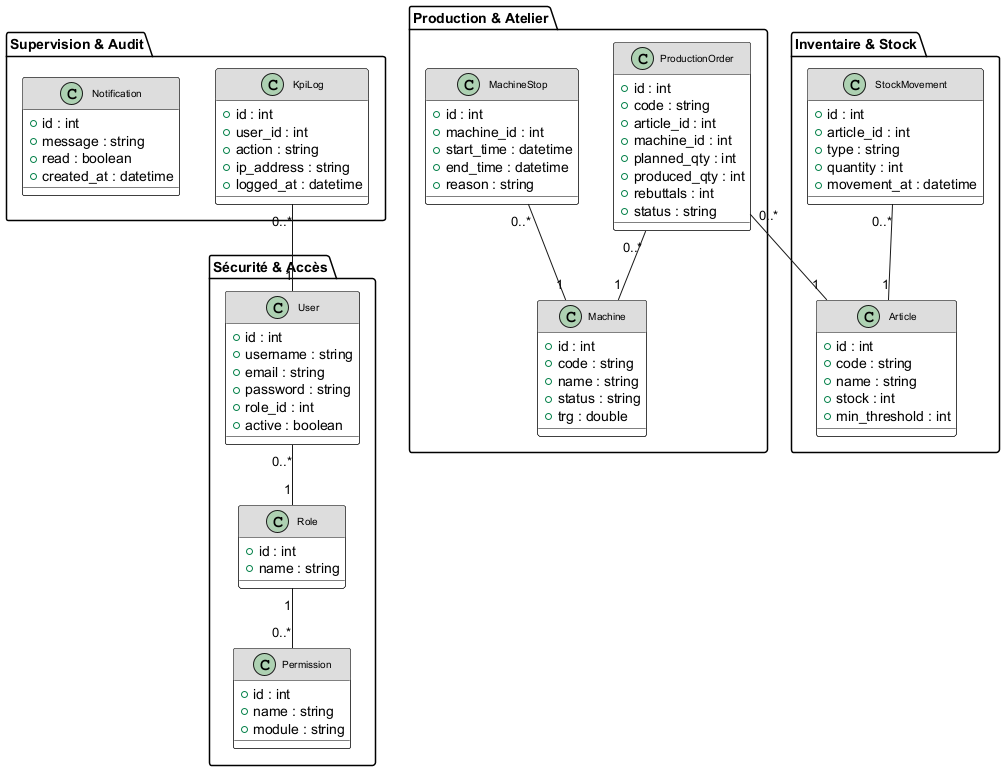

The diagram above was rendered by PlantUML. Its source (embedded in the PNG):
@startuml global_classes
skinparam class {
    BackgroundColor White
    BorderColor Black
    FontColor Black
    FontName Arial
    FontSize 10
    HeaderBackgroundColor #DDDDDD
    HeaderFontStyle bold
}
skinparam package {
    BackgroundColor White
    BorderColor Black
    FontStyle bold
}

package "Sécurité & Accès" {
    class User {
        +id : int
        +username : string
        +email : string
        +password : string
        +role_id : int
        +active : boolean
    }
    class Role {
        +id : int
        +name : string
    }
    class Permission {
        +id : int
        +name : string
        +module : string
    }
}

package "Production & Atelier" {
    class Machine {
        +id : int
        +code : string
        +name : string
        +status : string
        +trg : double
    }
    class MachineStop {
        +id : int
        +machine_id : int
        +start_time : datetime
        +end_time : datetime
        +reason : string
    }
    class ProductionOrder {
        +id : int
        +code : string
        +article_id : int
        +machine_id : int
        +planned_qty : int
        +produced_qty : int
        +rebuttals : int
        +status : string
    }
}

package "Inventaire & Stock" {
    class Article {
        +id : int
        +code : string
        +name : string
        +stock : int
        +min_threshold : int
    }
    class StockMovement {
        +id : int
        +article_id : int
        +type : string
        +quantity : int
        +movement_at : datetime
    }
}

package "Supervision & Audit" {
    class KpiLog {
        +id : int
        +user_id : int
        +action : string
        +ip_address : string
        +logged_at : datetime
    }
    class Notification {
        +id : int
        +message : string
        +read : boolean
        +created_at : datetime
    }
}

User "0..*" -- "1" Role
Role "1" -- "0..*" Permission
ProductionOrder "0..*" -- "1" Machine
ProductionOrder "0..*" -- "1" Article
MachineStop "0..*" -- "1" Machine
StockMovement "0..*" -- "1" Article
KpiLog "0..*" -- "1" User
@enduml